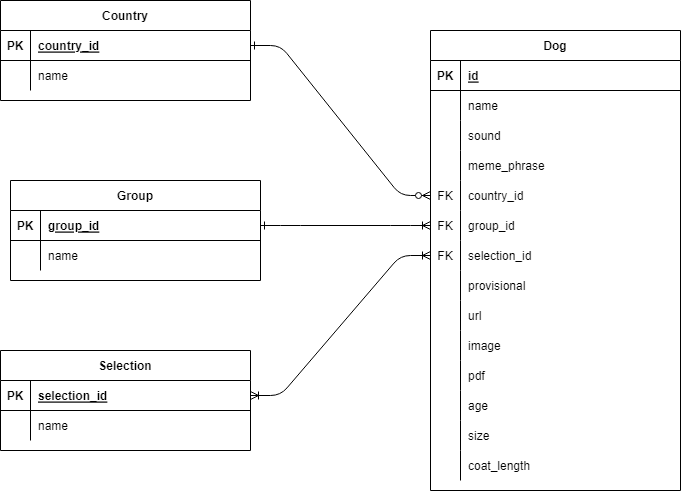

The diagram above was exported from draw.io. Its source (the exported page's mxGraphModel, read from the mxfile embedded in the PNG):
<mxGraphModel dx="1434" dy="746" grid="1" gridSize="10" guides="1" tooltips="1" connect="1" arrows="1" fold="1" page="1" pageScale="1" pageWidth="850" pageHeight="1100" math="0" shadow="0" extFonts="Permanent Marker^https://fonts.googleapis.com/css?family=Permanent+Marker">
  <root>
    <mxCell id="0" />
    <mxCell id="1" parent="0" />
    <mxCell id="C-vyLk0tnHw3VtMMgP7b-1" value="" style="edgeStyle=entityRelationEdgeStyle;endArrow=ERoneToMany;startArrow=ERone;endFill=0;startFill=0;" parent="1" source="mi8d6NnI4wDVywhjKD7p-31" target="mi8d6NnI4wDVywhjKD7p-7" edge="1">
      <mxGeometry width="100" height="100" relative="1" as="geometry">
        <mxPoint x="340" y="155" as="sourcePoint" />
        <mxPoint x="440" y="620" as="targetPoint" />
      </mxGeometry>
    </mxCell>
    <mxCell id="C-vyLk0tnHw3VtMMgP7b-12" value="" style="edgeStyle=entityRelationEdgeStyle;endArrow=ERzeroToMany;startArrow=ERone;endFill=1;startFill=0;" parent="1" source="mi8d6NnI4wDVywhjKD7p-24" target="mi8d6NnI4wDVywhjKD7p-4" edge="1">
      <mxGeometry width="100" height="100" relative="1" as="geometry">
        <mxPoint x="470" y="510" as="sourcePoint" />
        <mxPoint x="425" y="665" as="targetPoint" />
      </mxGeometry>
    </mxCell>
    <mxCell id="C-vyLk0tnHw3VtMMgP7b-2" value="Dog" style="shape=table;startSize=30;container=1;collapsible=1;childLayout=tableLayout;fixedRows=1;rowLines=0;fontStyle=1;align=center;resizeLast=1;" parent="1" vertex="1">
      <mxGeometry x="510" y="150" width="250" height="460" as="geometry" />
    </mxCell>
    <mxCell id="C-vyLk0tnHw3VtMMgP7b-3" value="" style="shape=partialRectangle;collapsible=0;dropTarget=0;pointerEvents=0;fillColor=none;points=[[0,0.5],[1,0.5]];portConstraint=eastwest;top=0;left=0;right=0;bottom=1;" parent="C-vyLk0tnHw3VtMMgP7b-2" vertex="1">
      <mxGeometry y="30" width="250" height="30" as="geometry" />
    </mxCell>
    <mxCell id="C-vyLk0tnHw3VtMMgP7b-4" value="PK" style="shape=partialRectangle;overflow=hidden;connectable=0;fillColor=none;top=0;left=0;bottom=0;right=0;fontStyle=1;" parent="C-vyLk0tnHw3VtMMgP7b-3" vertex="1">
      <mxGeometry width="30" height="30" as="geometry">
        <mxRectangle width="30" height="30" as="alternateBounds" />
      </mxGeometry>
    </mxCell>
    <mxCell id="C-vyLk0tnHw3VtMMgP7b-5" value="id" style="shape=partialRectangle;overflow=hidden;connectable=0;fillColor=none;top=0;left=0;bottom=0;right=0;align=left;spacingLeft=6;fontStyle=5;" parent="C-vyLk0tnHw3VtMMgP7b-3" vertex="1">
      <mxGeometry x="30" width="220" height="30" as="geometry">
        <mxRectangle width="220" height="30" as="alternateBounds" />
      </mxGeometry>
    </mxCell>
    <mxCell id="C-vyLk0tnHw3VtMMgP7b-6" value="" style="shape=partialRectangle;collapsible=0;dropTarget=0;pointerEvents=0;fillColor=none;points=[[0,0.5],[1,0.5]];portConstraint=eastwest;top=0;left=0;right=0;bottom=0;" parent="C-vyLk0tnHw3VtMMgP7b-2" vertex="1">
      <mxGeometry y="60" width="250" height="30" as="geometry" />
    </mxCell>
    <mxCell id="C-vyLk0tnHw3VtMMgP7b-7" value="" style="shape=partialRectangle;overflow=hidden;connectable=0;fillColor=none;top=0;left=0;bottom=0;right=0;" parent="C-vyLk0tnHw3VtMMgP7b-6" vertex="1">
      <mxGeometry width="30" height="30" as="geometry">
        <mxRectangle width="30" height="30" as="alternateBounds" />
      </mxGeometry>
    </mxCell>
    <mxCell id="C-vyLk0tnHw3VtMMgP7b-8" value="name" style="shape=partialRectangle;overflow=hidden;connectable=0;fillColor=none;top=0;left=0;bottom=0;right=0;align=left;spacingLeft=6;" parent="C-vyLk0tnHw3VtMMgP7b-6" vertex="1">
      <mxGeometry x="30" width="220" height="30" as="geometry">
        <mxRectangle width="220" height="30" as="alternateBounds" />
      </mxGeometry>
    </mxCell>
    <mxCell id="C-vyLk0tnHw3VtMMgP7b-9" value="" style="shape=partialRectangle;collapsible=0;dropTarget=0;pointerEvents=0;fillColor=none;points=[[0,0.5],[1,0.5]];portConstraint=eastwest;top=0;left=0;right=0;bottom=0;" parent="C-vyLk0tnHw3VtMMgP7b-2" vertex="1">
      <mxGeometry y="90" width="250" height="30" as="geometry" />
    </mxCell>
    <mxCell id="C-vyLk0tnHw3VtMMgP7b-10" value="" style="shape=partialRectangle;overflow=hidden;connectable=0;fillColor=none;top=0;left=0;bottom=0;right=0;" parent="C-vyLk0tnHw3VtMMgP7b-9" vertex="1">
      <mxGeometry width="30" height="30" as="geometry">
        <mxRectangle width="30" height="30" as="alternateBounds" />
      </mxGeometry>
    </mxCell>
    <mxCell id="C-vyLk0tnHw3VtMMgP7b-11" value="sound" style="shape=partialRectangle;overflow=hidden;connectable=0;fillColor=none;top=0;left=0;bottom=0;right=0;align=left;spacingLeft=6;" parent="C-vyLk0tnHw3VtMMgP7b-9" vertex="1">
      <mxGeometry x="30" width="220" height="30" as="geometry">
        <mxRectangle width="220" height="30" as="alternateBounds" />
      </mxGeometry>
    </mxCell>
    <mxCell id="mi8d6NnI4wDVywhjKD7p-1" value="" style="shape=partialRectangle;collapsible=0;dropTarget=0;pointerEvents=0;fillColor=none;points=[[0,0.5],[1,0.5]];portConstraint=eastwest;top=0;left=0;right=0;bottom=0;" vertex="1" parent="C-vyLk0tnHw3VtMMgP7b-2">
      <mxGeometry y="120" width="250" height="30" as="geometry" />
    </mxCell>
    <mxCell id="mi8d6NnI4wDVywhjKD7p-2" value="" style="shape=partialRectangle;overflow=hidden;connectable=0;fillColor=none;top=0;left=0;bottom=0;right=0;" vertex="1" parent="mi8d6NnI4wDVywhjKD7p-1">
      <mxGeometry width="30" height="30" as="geometry">
        <mxRectangle width="30" height="30" as="alternateBounds" />
      </mxGeometry>
    </mxCell>
    <mxCell id="mi8d6NnI4wDVywhjKD7p-3" value="meme_phrase" style="shape=partialRectangle;overflow=hidden;connectable=0;fillColor=none;top=0;left=0;bottom=0;right=0;align=left;spacingLeft=6;" vertex="1" parent="mi8d6NnI4wDVywhjKD7p-1">
      <mxGeometry x="30" width="220" height="30" as="geometry">
        <mxRectangle width="220" height="30" as="alternateBounds" />
      </mxGeometry>
    </mxCell>
    <mxCell id="mi8d6NnI4wDVywhjKD7p-4" value="" style="shape=partialRectangle;collapsible=0;dropTarget=0;pointerEvents=0;fillColor=none;points=[[0,0.5],[1,0.5]];portConstraint=eastwest;top=0;left=0;right=0;bottom=0;" vertex="1" parent="C-vyLk0tnHw3VtMMgP7b-2">
      <mxGeometry y="150" width="250" height="30" as="geometry" />
    </mxCell>
    <mxCell id="mi8d6NnI4wDVywhjKD7p-5" value="FK" style="shape=partialRectangle;overflow=hidden;connectable=0;fillColor=none;top=0;left=0;bottom=0;right=0;" vertex="1" parent="mi8d6NnI4wDVywhjKD7p-4">
      <mxGeometry width="30" height="30" as="geometry">
        <mxRectangle width="30" height="30" as="alternateBounds" />
      </mxGeometry>
    </mxCell>
    <mxCell id="mi8d6NnI4wDVywhjKD7p-6" value="country_id" style="shape=partialRectangle;overflow=hidden;connectable=0;fillColor=none;top=0;left=0;bottom=0;right=0;align=left;spacingLeft=6;" vertex="1" parent="mi8d6NnI4wDVywhjKD7p-4">
      <mxGeometry x="30" width="220" height="30" as="geometry">
        <mxRectangle width="220" height="30" as="alternateBounds" />
      </mxGeometry>
    </mxCell>
    <mxCell id="mi8d6NnI4wDVywhjKD7p-7" value="" style="shape=partialRectangle;collapsible=0;dropTarget=0;pointerEvents=0;fillColor=none;points=[[0,0.5],[1,0.5]];portConstraint=eastwest;top=0;left=0;right=0;bottom=0;" vertex="1" parent="C-vyLk0tnHw3VtMMgP7b-2">
      <mxGeometry y="180" width="250" height="30" as="geometry" />
    </mxCell>
    <mxCell id="mi8d6NnI4wDVywhjKD7p-8" value="FK" style="shape=partialRectangle;overflow=hidden;connectable=0;fillColor=none;top=0;left=0;bottom=0;right=0;" vertex="1" parent="mi8d6NnI4wDVywhjKD7p-7">
      <mxGeometry width="30" height="30" as="geometry">
        <mxRectangle width="30" height="30" as="alternateBounds" />
      </mxGeometry>
    </mxCell>
    <mxCell id="mi8d6NnI4wDVywhjKD7p-9" value="group_id" style="shape=partialRectangle;overflow=hidden;connectable=0;fillColor=none;top=0;left=0;bottom=0;right=0;align=left;spacingLeft=6;" vertex="1" parent="mi8d6NnI4wDVywhjKD7p-7">
      <mxGeometry x="30" width="220" height="30" as="geometry">
        <mxRectangle width="220" height="30" as="alternateBounds" />
      </mxGeometry>
    </mxCell>
    <mxCell id="mi8d6NnI4wDVywhjKD7p-10" value="" style="shape=partialRectangle;collapsible=0;dropTarget=0;pointerEvents=0;fillColor=none;points=[[0,0.5],[1,0.5]];portConstraint=eastwest;top=0;left=0;right=0;bottom=0;" vertex="1" parent="C-vyLk0tnHw3VtMMgP7b-2">
      <mxGeometry y="210" width="250" height="30" as="geometry" />
    </mxCell>
    <mxCell id="mi8d6NnI4wDVywhjKD7p-11" value="FK" style="shape=partialRectangle;overflow=hidden;connectable=0;fillColor=none;top=0;left=0;bottom=0;right=0;" vertex="1" parent="mi8d6NnI4wDVywhjKD7p-10">
      <mxGeometry width="30" height="30" as="geometry">
        <mxRectangle width="30" height="30" as="alternateBounds" />
      </mxGeometry>
    </mxCell>
    <mxCell id="mi8d6NnI4wDVywhjKD7p-12" value="selection_id" style="shape=partialRectangle;overflow=hidden;connectable=0;fillColor=none;top=0;left=0;bottom=0;right=0;align=left;spacingLeft=6;" vertex="1" parent="mi8d6NnI4wDVywhjKD7p-10">
      <mxGeometry x="30" width="220" height="30" as="geometry">
        <mxRectangle width="220" height="30" as="alternateBounds" />
      </mxGeometry>
    </mxCell>
    <mxCell id="mi8d6NnI4wDVywhjKD7p-37" value="" style="shape=partialRectangle;collapsible=0;dropTarget=0;pointerEvents=0;fillColor=none;points=[[0,0.5],[1,0.5]];portConstraint=eastwest;top=0;left=0;right=0;bottom=0;" vertex="1" parent="C-vyLk0tnHw3VtMMgP7b-2">
      <mxGeometry y="240" width="250" height="30" as="geometry" />
    </mxCell>
    <mxCell id="mi8d6NnI4wDVywhjKD7p-38" value="" style="shape=partialRectangle;overflow=hidden;connectable=0;fillColor=none;top=0;left=0;bottom=0;right=0;" vertex="1" parent="mi8d6NnI4wDVywhjKD7p-37">
      <mxGeometry width="30" height="30" as="geometry">
        <mxRectangle width="30" height="30" as="alternateBounds" />
      </mxGeometry>
    </mxCell>
    <mxCell id="mi8d6NnI4wDVywhjKD7p-39" value="provisional" style="shape=partialRectangle;overflow=hidden;connectable=0;fillColor=none;top=0;left=0;bottom=0;right=0;align=left;spacingLeft=6;" vertex="1" parent="mi8d6NnI4wDVywhjKD7p-37">
      <mxGeometry x="30" width="220" height="30" as="geometry">
        <mxRectangle width="220" height="30" as="alternateBounds" />
      </mxGeometry>
    </mxCell>
    <mxCell id="mi8d6NnI4wDVywhjKD7p-40" value="" style="shape=partialRectangle;collapsible=0;dropTarget=0;pointerEvents=0;fillColor=none;points=[[0,0.5],[1,0.5]];portConstraint=eastwest;top=0;left=0;right=0;bottom=0;" vertex="1" parent="C-vyLk0tnHw3VtMMgP7b-2">
      <mxGeometry y="270" width="250" height="30" as="geometry" />
    </mxCell>
    <mxCell id="mi8d6NnI4wDVywhjKD7p-41" value="" style="shape=partialRectangle;overflow=hidden;connectable=0;fillColor=none;top=0;left=0;bottom=0;right=0;" vertex="1" parent="mi8d6NnI4wDVywhjKD7p-40">
      <mxGeometry width="30" height="30" as="geometry">
        <mxRectangle width="30" height="30" as="alternateBounds" />
      </mxGeometry>
    </mxCell>
    <mxCell id="mi8d6NnI4wDVywhjKD7p-42" value="url" style="shape=partialRectangle;overflow=hidden;connectable=0;fillColor=none;top=0;left=0;bottom=0;right=0;align=left;spacingLeft=6;" vertex="1" parent="mi8d6NnI4wDVywhjKD7p-40">
      <mxGeometry x="30" width="220" height="30" as="geometry">
        <mxRectangle width="220" height="30" as="alternateBounds" />
      </mxGeometry>
    </mxCell>
    <mxCell id="mi8d6NnI4wDVywhjKD7p-43" value="" style="shape=partialRectangle;collapsible=0;dropTarget=0;pointerEvents=0;fillColor=none;points=[[0,0.5],[1,0.5]];portConstraint=eastwest;top=0;left=0;right=0;bottom=0;" vertex="1" parent="C-vyLk0tnHw3VtMMgP7b-2">
      <mxGeometry y="300" width="250" height="30" as="geometry" />
    </mxCell>
    <mxCell id="mi8d6NnI4wDVywhjKD7p-44" value="" style="shape=partialRectangle;overflow=hidden;connectable=0;fillColor=none;top=0;left=0;bottom=0;right=0;" vertex="1" parent="mi8d6NnI4wDVywhjKD7p-43">
      <mxGeometry width="30" height="30" as="geometry">
        <mxRectangle width="30" height="30" as="alternateBounds" />
      </mxGeometry>
    </mxCell>
    <mxCell id="mi8d6NnI4wDVywhjKD7p-45" value="image" style="shape=partialRectangle;overflow=hidden;connectable=0;fillColor=none;top=0;left=0;bottom=0;right=0;align=left;spacingLeft=6;" vertex="1" parent="mi8d6NnI4wDVywhjKD7p-43">
      <mxGeometry x="30" width="220" height="30" as="geometry">
        <mxRectangle width="220" height="30" as="alternateBounds" />
      </mxGeometry>
    </mxCell>
    <mxCell id="mi8d6NnI4wDVywhjKD7p-53" value="" style="shape=partialRectangle;collapsible=0;dropTarget=0;pointerEvents=0;fillColor=none;points=[[0,0.5],[1,0.5]];portConstraint=eastwest;top=0;left=0;right=0;bottom=0;" vertex="1" parent="C-vyLk0tnHw3VtMMgP7b-2">
      <mxGeometry y="330" width="250" height="30" as="geometry" />
    </mxCell>
    <mxCell id="mi8d6NnI4wDVywhjKD7p-54" value="" style="shape=partialRectangle;overflow=hidden;connectable=0;fillColor=none;top=0;left=0;bottom=0;right=0;" vertex="1" parent="mi8d6NnI4wDVywhjKD7p-53">
      <mxGeometry width="30" height="30" as="geometry">
        <mxRectangle width="30" height="30" as="alternateBounds" />
      </mxGeometry>
    </mxCell>
    <mxCell id="mi8d6NnI4wDVywhjKD7p-55" value="pdf" style="shape=partialRectangle;overflow=hidden;connectable=0;fillColor=none;top=0;left=0;bottom=0;right=0;align=left;spacingLeft=6;" vertex="1" parent="mi8d6NnI4wDVywhjKD7p-53">
      <mxGeometry x="30" width="220" height="30" as="geometry">
        <mxRectangle width="220" height="30" as="alternateBounds" />
      </mxGeometry>
    </mxCell>
    <mxCell id="mi8d6NnI4wDVywhjKD7p-57" value="" style="shape=partialRectangle;collapsible=0;dropTarget=0;pointerEvents=0;fillColor=none;points=[[0,0.5],[1,0.5]];portConstraint=eastwest;top=0;left=0;right=0;bottom=0;" vertex="1" parent="C-vyLk0tnHw3VtMMgP7b-2">
      <mxGeometry y="360" width="250" height="30" as="geometry" />
    </mxCell>
    <mxCell id="mi8d6NnI4wDVywhjKD7p-58" value="" style="shape=partialRectangle;overflow=hidden;connectable=0;fillColor=none;top=0;left=0;bottom=0;right=0;" vertex="1" parent="mi8d6NnI4wDVywhjKD7p-57">
      <mxGeometry width="30" height="30" as="geometry">
        <mxRectangle width="30" height="30" as="alternateBounds" />
      </mxGeometry>
    </mxCell>
    <mxCell id="mi8d6NnI4wDVywhjKD7p-59" value="age" style="shape=partialRectangle;overflow=hidden;connectable=0;fillColor=none;top=0;left=0;bottom=0;right=0;align=left;spacingLeft=6;" vertex="1" parent="mi8d6NnI4wDVywhjKD7p-57">
      <mxGeometry x="30" width="220" height="30" as="geometry">
        <mxRectangle width="220" height="30" as="alternateBounds" />
      </mxGeometry>
    </mxCell>
    <mxCell id="mi8d6NnI4wDVywhjKD7p-60" value="" style="shape=partialRectangle;collapsible=0;dropTarget=0;pointerEvents=0;fillColor=none;points=[[0,0.5],[1,0.5]];portConstraint=eastwest;top=0;left=0;right=0;bottom=0;" vertex="1" parent="C-vyLk0tnHw3VtMMgP7b-2">
      <mxGeometry y="390" width="250" height="30" as="geometry" />
    </mxCell>
    <mxCell id="mi8d6NnI4wDVywhjKD7p-61" value="" style="shape=partialRectangle;overflow=hidden;connectable=0;fillColor=none;top=0;left=0;bottom=0;right=0;" vertex="1" parent="mi8d6NnI4wDVywhjKD7p-60">
      <mxGeometry width="30" height="30" as="geometry">
        <mxRectangle width="30" height="30" as="alternateBounds" />
      </mxGeometry>
    </mxCell>
    <mxCell id="mi8d6NnI4wDVywhjKD7p-62" value="size" style="shape=partialRectangle;overflow=hidden;connectable=0;fillColor=none;top=0;left=0;bottom=0;right=0;align=left;spacingLeft=6;" vertex="1" parent="mi8d6NnI4wDVywhjKD7p-60">
      <mxGeometry x="30" width="220" height="30" as="geometry">
        <mxRectangle width="220" height="30" as="alternateBounds" />
      </mxGeometry>
    </mxCell>
    <mxCell id="mi8d6NnI4wDVywhjKD7p-63" value="" style="shape=partialRectangle;collapsible=0;dropTarget=0;pointerEvents=0;fillColor=none;points=[[0,0.5],[1,0.5]];portConstraint=eastwest;top=0;left=0;right=0;bottom=0;" vertex="1" parent="C-vyLk0tnHw3VtMMgP7b-2">
      <mxGeometry y="420" width="250" height="30" as="geometry" />
    </mxCell>
    <mxCell id="mi8d6NnI4wDVywhjKD7p-64" value="" style="shape=partialRectangle;overflow=hidden;connectable=0;fillColor=none;top=0;left=0;bottom=0;right=0;" vertex="1" parent="mi8d6NnI4wDVywhjKD7p-63">
      <mxGeometry width="30" height="30" as="geometry">
        <mxRectangle width="30" height="30" as="alternateBounds" />
      </mxGeometry>
    </mxCell>
    <mxCell id="mi8d6NnI4wDVywhjKD7p-65" value="coat_length" style="shape=partialRectangle;overflow=hidden;connectable=0;fillColor=none;top=0;left=0;bottom=0;right=0;align=left;spacingLeft=6;" vertex="1" parent="mi8d6NnI4wDVywhjKD7p-63">
      <mxGeometry x="30" width="220" height="30" as="geometry">
        <mxRectangle width="220" height="30" as="alternateBounds" />
      </mxGeometry>
    </mxCell>
    <mxCell id="mi8d6NnI4wDVywhjKD7p-23" value="Country" style="shape=table;startSize=30;container=1;collapsible=1;childLayout=tableLayout;fixedRows=1;rowLines=0;fontStyle=1;align=center;resizeLast=1;" vertex="1" parent="1">
      <mxGeometry x="80" y="120" width="250" height="100" as="geometry" />
    </mxCell>
    <mxCell id="mi8d6NnI4wDVywhjKD7p-24" value="" style="shape=partialRectangle;collapsible=0;dropTarget=0;pointerEvents=0;fillColor=none;points=[[0,0.5],[1,0.5]];portConstraint=eastwest;top=0;left=0;right=0;bottom=1;" vertex="1" parent="mi8d6NnI4wDVywhjKD7p-23">
      <mxGeometry y="30" width="250" height="30" as="geometry" />
    </mxCell>
    <mxCell id="mi8d6NnI4wDVywhjKD7p-25" value="PK" style="shape=partialRectangle;overflow=hidden;connectable=0;fillColor=none;top=0;left=0;bottom=0;right=0;fontStyle=1;" vertex="1" parent="mi8d6NnI4wDVywhjKD7p-24">
      <mxGeometry width="30" height="30" as="geometry">
        <mxRectangle width="30" height="30" as="alternateBounds" />
      </mxGeometry>
    </mxCell>
    <mxCell id="mi8d6NnI4wDVywhjKD7p-26" value="country_id" style="shape=partialRectangle;overflow=hidden;connectable=0;fillColor=none;top=0;left=0;bottom=0;right=0;align=left;spacingLeft=6;fontStyle=5;" vertex="1" parent="mi8d6NnI4wDVywhjKD7p-24">
      <mxGeometry x="30" width="220" height="30" as="geometry">
        <mxRectangle width="220" height="30" as="alternateBounds" />
      </mxGeometry>
    </mxCell>
    <mxCell id="mi8d6NnI4wDVywhjKD7p-27" value="" style="shape=partialRectangle;collapsible=0;dropTarget=0;pointerEvents=0;fillColor=none;points=[[0,0.5],[1,0.5]];portConstraint=eastwest;top=0;left=0;right=0;bottom=0;" vertex="1" parent="mi8d6NnI4wDVywhjKD7p-23">
      <mxGeometry y="60" width="250" height="30" as="geometry" />
    </mxCell>
    <mxCell id="mi8d6NnI4wDVywhjKD7p-28" value="" style="shape=partialRectangle;overflow=hidden;connectable=0;fillColor=none;top=0;left=0;bottom=0;right=0;" vertex="1" parent="mi8d6NnI4wDVywhjKD7p-27">
      <mxGeometry width="30" height="30" as="geometry">
        <mxRectangle width="30" height="30" as="alternateBounds" />
      </mxGeometry>
    </mxCell>
    <mxCell id="mi8d6NnI4wDVywhjKD7p-29" value="name" style="shape=partialRectangle;overflow=hidden;connectable=0;fillColor=none;top=0;left=0;bottom=0;right=0;align=left;spacingLeft=6;" vertex="1" parent="mi8d6NnI4wDVywhjKD7p-27">
      <mxGeometry x="30" width="220" height="30" as="geometry">
        <mxRectangle width="220" height="30" as="alternateBounds" />
      </mxGeometry>
    </mxCell>
    <mxCell id="mi8d6NnI4wDVywhjKD7p-30" value="Group" style="shape=table;startSize=30;container=1;collapsible=1;childLayout=tableLayout;fixedRows=1;rowLines=0;fontStyle=1;align=center;resizeLast=1;" vertex="1" parent="1">
      <mxGeometry x="90" y="300" width="250" height="100" as="geometry" />
    </mxCell>
    <mxCell id="mi8d6NnI4wDVywhjKD7p-31" value="" style="shape=partialRectangle;collapsible=0;dropTarget=0;pointerEvents=0;fillColor=none;points=[[0,0.5],[1,0.5]];portConstraint=eastwest;top=0;left=0;right=0;bottom=1;" vertex="1" parent="mi8d6NnI4wDVywhjKD7p-30">
      <mxGeometry y="30" width="250" height="30" as="geometry" />
    </mxCell>
    <mxCell id="mi8d6NnI4wDVywhjKD7p-32" value="PK" style="shape=partialRectangle;overflow=hidden;connectable=0;fillColor=none;top=0;left=0;bottom=0;right=0;fontStyle=1;" vertex="1" parent="mi8d6NnI4wDVywhjKD7p-31">
      <mxGeometry width="30" height="30" as="geometry">
        <mxRectangle width="30" height="30" as="alternateBounds" />
      </mxGeometry>
    </mxCell>
    <mxCell id="mi8d6NnI4wDVywhjKD7p-33" value="group_id" style="shape=partialRectangle;overflow=hidden;connectable=0;fillColor=none;top=0;left=0;bottom=0;right=0;align=left;spacingLeft=6;fontStyle=5;" vertex="1" parent="mi8d6NnI4wDVywhjKD7p-31">
      <mxGeometry x="30" width="220" height="30" as="geometry">
        <mxRectangle width="220" height="30" as="alternateBounds" />
      </mxGeometry>
    </mxCell>
    <mxCell id="mi8d6NnI4wDVywhjKD7p-34" value="" style="shape=partialRectangle;collapsible=0;dropTarget=0;pointerEvents=0;fillColor=none;points=[[0,0.5],[1,0.5]];portConstraint=eastwest;top=0;left=0;right=0;bottom=0;" vertex="1" parent="mi8d6NnI4wDVywhjKD7p-30">
      <mxGeometry y="60" width="250" height="30" as="geometry" />
    </mxCell>
    <mxCell id="mi8d6NnI4wDVywhjKD7p-35" value="" style="shape=partialRectangle;overflow=hidden;connectable=0;fillColor=none;top=0;left=0;bottom=0;right=0;" vertex="1" parent="mi8d6NnI4wDVywhjKD7p-34">
      <mxGeometry width="30" height="30" as="geometry">
        <mxRectangle width="30" height="30" as="alternateBounds" />
      </mxGeometry>
    </mxCell>
    <mxCell id="mi8d6NnI4wDVywhjKD7p-36" value="name" style="shape=partialRectangle;overflow=hidden;connectable=0;fillColor=none;top=0;left=0;bottom=0;right=0;align=left;spacingLeft=6;" vertex="1" parent="mi8d6NnI4wDVywhjKD7p-34">
      <mxGeometry x="30" width="220" height="30" as="geometry">
        <mxRectangle width="220" height="30" as="alternateBounds" />
      </mxGeometry>
    </mxCell>
    <mxCell id="mi8d6NnI4wDVywhjKD7p-46" value="Selection" style="shape=table;startSize=30;container=1;collapsible=1;childLayout=tableLayout;fixedRows=1;rowLines=0;fontStyle=1;align=center;resizeLast=1;" vertex="1" parent="1">
      <mxGeometry x="80" y="470" width="250" height="100" as="geometry" />
    </mxCell>
    <mxCell id="mi8d6NnI4wDVywhjKD7p-47" value="" style="shape=partialRectangle;collapsible=0;dropTarget=0;pointerEvents=0;fillColor=none;points=[[0,0.5],[1,0.5]];portConstraint=eastwest;top=0;left=0;right=0;bottom=1;" vertex="1" parent="mi8d6NnI4wDVywhjKD7p-46">
      <mxGeometry y="30" width="250" height="30" as="geometry" />
    </mxCell>
    <mxCell id="mi8d6NnI4wDVywhjKD7p-48" value="PK" style="shape=partialRectangle;overflow=hidden;connectable=0;fillColor=none;top=0;left=0;bottom=0;right=0;fontStyle=1;" vertex="1" parent="mi8d6NnI4wDVywhjKD7p-47">
      <mxGeometry width="30" height="30" as="geometry">
        <mxRectangle width="30" height="30" as="alternateBounds" />
      </mxGeometry>
    </mxCell>
    <mxCell id="mi8d6NnI4wDVywhjKD7p-49" value="selection_id" style="shape=partialRectangle;overflow=hidden;connectable=0;fillColor=none;top=0;left=0;bottom=0;right=0;align=left;spacingLeft=6;fontStyle=5;" vertex="1" parent="mi8d6NnI4wDVywhjKD7p-47">
      <mxGeometry x="30" width="220" height="30" as="geometry">
        <mxRectangle width="220" height="30" as="alternateBounds" />
      </mxGeometry>
    </mxCell>
    <mxCell id="mi8d6NnI4wDVywhjKD7p-50" value="" style="shape=partialRectangle;collapsible=0;dropTarget=0;pointerEvents=0;fillColor=none;points=[[0,0.5],[1,0.5]];portConstraint=eastwest;top=0;left=0;right=0;bottom=0;" vertex="1" parent="mi8d6NnI4wDVywhjKD7p-46">
      <mxGeometry y="60" width="250" height="30" as="geometry" />
    </mxCell>
    <mxCell id="mi8d6NnI4wDVywhjKD7p-51" value="" style="shape=partialRectangle;overflow=hidden;connectable=0;fillColor=none;top=0;left=0;bottom=0;right=0;" vertex="1" parent="mi8d6NnI4wDVywhjKD7p-50">
      <mxGeometry width="30" height="30" as="geometry">
        <mxRectangle width="30" height="30" as="alternateBounds" />
      </mxGeometry>
    </mxCell>
    <mxCell id="mi8d6NnI4wDVywhjKD7p-52" value="name" style="shape=partialRectangle;overflow=hidden;connectable=0;fillColor=none;top=0;left=0;bottom=0;right=0;align=left;spacingLeft=6;" vertex="1" parent="mi8d6NnI4wDVywhjKD7p-50">
      <mxGeometry x="30" width="220" height="30" as="geometry">
        <mxRectangle width="220" height="30" as="alternateBounds" />
      </mxGeometry>
    </mxCell>
    <mxCell id="mi8d6NnI4wDVywhjKD7p-56" value="" style="edgeStyle=entityRelationEdgeStyle;endArrow=ERoneToMany;startArrow=ERoneToMany;endFill=0;startFill=0;" edge="1" parent="1" source="mi8d6NnI4wDVywhjKD7p-47" target="mi8d6NnI4wDVywhjKD7p-10">
      <mxGeometry width="100" height="100" relative="1" as="geometry">
        <mxPoint x="290" y="325" as="sourcePoint" />
        <mxPoint x="460" y="295" as="targetPoint" />
      </mxGeometry>
    </mxCell>
  </root>
</mxGraphModel>